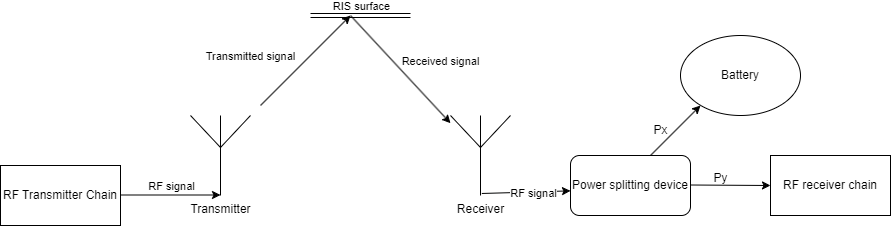

The diagram above was exported from draw.io. Its source (the exported page's mxGraphModel, read from the mxfile embedded in the PNG):
<mxGraphModel dx="934" dy="548" grid="1" gridSize="10" guides="1" tooltips="1" connect="1" arrows="1" fold="1" page="1" pageScale="1" pageWidth="850" pageHeight="1100" background="#ffffff" math="0" shadow="0">
  <root>
    <mxCell id="0" />
    <mxCell id="1" parent="0" />
    <mxCell id="66bM8DsHi2Tbr5L8Cqy4-1" value="RF Transmitter Chain" style="rounded=0;whiteSpace=wrap;html=1;" vertex="1" parent="1">
      <mxGeometry x="30" y="220" width="120" height="60" as="geometry" />
    </mxCell>
    <mxCell id="66bM8DsHi2Tbr5L8Cqy4-3" value="" style="endArrow=classic;html=1;rounded=0;" edge="1" parent="1">
      <mxGeometry relative="1" as="geometry">
        <mxPoint x="150" y="249.5" as="sourcePoint" />
        <mxPoint x="250" y="249.5" as="targetPoint" />
      </mxGeometry>
    </mxCell>
    <mxCell id="66bM8DsHi2Tbr5L8Cqy4-4" value="RF signal" style="edgeLabel;resizable=0;html=1;align=center;verticalAlign=middle;" connectable="0" vertex="1" parent="66bM8DsHi2Tbr5L8Cqy4-3">
      <mxGeometry relative="1" as="geometry">
        <mxPoint y="-9" as="offset" />
      </mxGeometry>
    </mxCell>
    <mxCell id="66bM8DsHi2Tbr5L8Cqy4-5" value="Transmitter" style="verticalLabelPosition=bottom;shadow=0;dashed=0;align=center;html=1;verticalAlign=top;shape=mxgraph.electrical.radio.aerial_-_antenna_1;" vertex="1" parent="1">
      <mxGeometry x="220" y="170" width="60" height="80" as="geometry" />
    </mxCell>
    <mxCell id="66bM8DsHi2Tbr5L8Cqy4-6" value="" style="endArrow=classic;html=1;rounded=0;" edge="1" parent="1">
      <mxGeometry width="50" height="50" relative="1" as="geometry">
        <mxPoint x="290" y="160" as="sourcePoint" />
        <mxPoint x="380" y="70" as="targetPoint" />
      </mxGeometry>
    </mxCell>
    <mxCell id="66bM8DsHi2Tbr5L8Cqy4-24" value="Transmitted signal" style="edgeLabel;html=1;align=center;verticalAlign=middle;resizable=0;points=[];" vertex="1" connectable="0" parent="66bM8DsHi2Tbr5L8Cqy4-6">
      <mxGeometry x="-0.2333" relative="1" as="geometry">
        <mxPoint x="-45" y="-15" as="offset" />
      </mxGeometry>
    </mxCell>
    <mxCell id="66bM8DsHi2Tbr5L8Cqy4-7" value="" style="shape=link;html=1;rounded=0;" edge="1" parent="1">
      <mxGeometry width="100" relative="1" as="geometry">
        <mxPoint x="340" y="70" as="sourcePoint" />
        <mxPoint x="440" y="70" as="targetPoint" />
      </mxGeometry>
    </mxCell>
    <mxCell id="66bM8DsHi2Tbr5L8Cqy4-8" value="RIS surface" style="edgeLabel;html=1;align=center;verticalAlign=middle;resizable=0;points=[];" vertex="1" connectable="0" parent="66bM8DsHi2Tbr5L8Cqy4-7">
      <mxGeometry x="0.0133" y="-1" relative="1" as="geometry">
        <mxPoint y="-11" as="offset" />
      </mxGeometry>
    </mxCell>
    <mxCell id="66bM8DsHi2Tbr5L8Cqy4-10" value="" style="endArrow=classic;html=1;rounded=0;" edge="1" parent="1" target="66bM8DsHi2Tbr5L8Cqy4-11">
      <mxGeometry width="50" height="50" relative="1" as="geometry">
        <mxPoint x="380" y="70" as="sourcePoint" />
        <mxPoint x="490" y="160" as="targetPoint" />
      </mxGeometry>
    </mxCell>
    <mxCell id="66bM8DsHi2Tbr5L8Cqy4-23" value="Received signal" style="edgeLabel;html=1;align=center;verticalAlign=middle;resizable=0;points=[];" vertex="1" connectable="0" parent="66bM8DsHi2Tbr5L8Cqy4-10">
      <mxGeometry x="-0.1032" y="4" relative="1" as="geometry">
        <mxPoint x="42" as="offset" />
      </mxGeometry>
    </mxCell>
    <mxCell id="66bM8DsHi2Tbr5L8Cqy4-11" value="Receiver" style="verticalLabelPosition=bottom;shadow=0;dashed=0;align=center;html=1;verticalAlign=top;shape=mxgraph.electrical.radio.aerial_-_antenna_1;" vertex="1" parent="1">
      <mxGeometry x="480" y="170" width="60" height="80" as="geometry" />
    </mxCell>
    <mxCell id="66bM8DsHi2Tbr5L8Cqy4-15" value="RF receiver chain" style="rounded=0;whiteSpace=wrap;html=1;" vertex="1" parent="1">
      <mxGeometry x="800" y="210" width="120" height="60" as="geometry" />
    </mxCell>
    <mxCell id="66bM8DsHi2Tbr5L8Cqy4-17" value="" style="endArrow=classic;html=1;rounded=0;entryX=0;entryY=1;entryDx=0;entryDy=0;exitX=0.522;exitY=0.908;exitDx=0;exitDy=0;exitPerimeter=0;" edge="1" parent="1">
      <mxGeometry width="50" height="50" relative="1" as="geometry">
        <mxPoint x="511.31999999999994" y="248" as="sourcePoint" />
        <mxPoint x="600" y="245.36" as="targetPoint" />
      </mxGeometry>
    </mxCell>
    <mxCell id="66bM8DsHi2Tbr5L8Cqy4-20" value="RF signal" style="edgeLabel;html=1;align=center;verticalAlign=middle;resizable=0;points=[];" vertex="1" connectable="0" parent="66bM8DsHi2Tbr5L8Cqy4-17">
      <mxGeometry x="0.1351" y="-1" relative="1" as="geometry">
        <mxPoint as="offset" />
      </mxGeometry>
    </mxCell>
    <mxCell id="66bM8DsHi2Tbr5L8Cqy4-19" value="Power splitting device" style="rounded=1;whiteSpace=wrap;html=1;" vertex="1" parent="1">
      <mxGeometry x="600" y="210" width="120" height="60" as="geometry" />
    </mxCell>
    <mxCell id="66bM8DsHi2Tbr5L8Cqy4-21" value="" style="endArrow=classic;html=1;rounded=0;" edge="1" parent="1">
      <mxGeometry width="50" height="50" relative="1" as="geometry">
        <mxPoint x="720" y="239.5" as="sourcePoint" />
        <mxPoint x="800" y="240" as="targetPoint" />
      </mxGeometry>
    </mxCell>
    <mxCell id="66bM8DsHi2Tbr5L8Cqy4-26" value="" style="endArrow=classic;html=1;rounded=0;" edge="1" parent="1">
      <mxGeometry width="50" height="50" relative="1" as="geometry">
        <mxPoint x="680" y="210" as="sourcePoint" />
        <mxPoint x="730" y="160" as="targetPoint" />
      </mxGeometry>
    </mxCell>
    <mxCell id="66bM8DsHi2Tbr5L8Cqy4-27" value="Battery" style="ellipse;whiteSpace=wrap;html=1;" vertex="1" parent="1">
      <mxGeometry x="710" y="90" width="120" height="80" as="geometry" />
    </mxCell>
    <mxCell id="66bM8DsHi2Tbr5L8Cqy4-28" value="Px" style="text;html=1;align=center;verticalAlign=middle;resizable=0;points=[];autosize=1;strokeColor=none;fillColor=none;" vertex="1" parent="1">
      <mxGeometry x="670" y="170" width="40" height="30" as="geometry" />
    </mxCell>
    <mxCell id="66bM8DsHi2Tbr5L8Cqy4-30" value="Py" style="text;html=1;align=center;verticalAlign=middle;resizable=0;points=[];autosize=1;strokeColor=none;fillColor=none;" vertex="1" parent="1">
      <mxGeometry x="730" y="218" width="40" height="30" as="geometry" />
    </mxCell>
  </root>
</mxGraphModel>